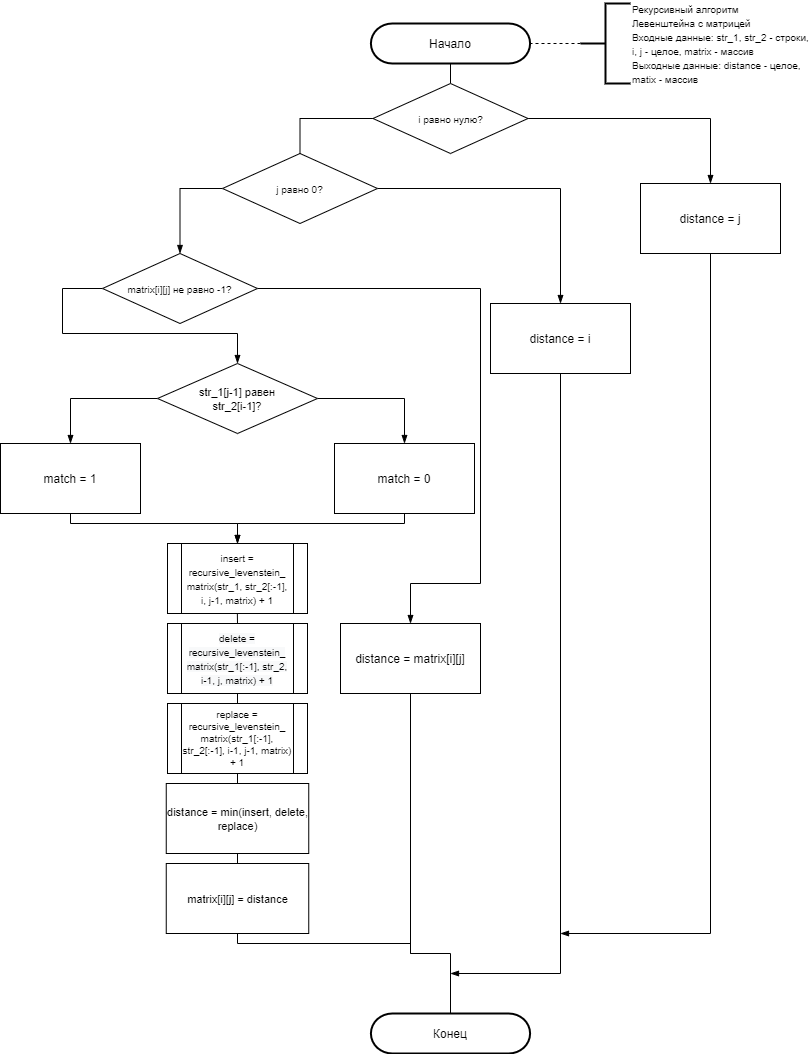

The diagram above was exported from draw.io. Its source (the exported page's mxGraphModel, read from the mxfile embedded in the PNG):
<mxGraphModel dx="1024" dy="592" grid="1" gridSize="10" guides="1" tooltips="1" connect="1" arrows="1" fold="1" page="1" pageScale="1" pageWidth="827" pageHeight="1169" math="0" shadow="0">
  <root>
    <mxCell id="HaR_77IX19ACo9xGjEcj-0" />
    <mxCell id="HaR_77IX19ACo9xGjEcj-1" parent="HaR_77IX19ACo9xGjEcj-0" />
    <mxCell id="PeojaTRQTHr3BbzapXZP-18" style="edgeStyle=orthogonalEdgeStyle;rounded=0;orthogonalLoop=1;jettySize=auto;html=1;exitX=0.5;exitY=1;exitDx=0;exitDy=0;exitPerimeter=0;entryX=0.5;entryY=0;entryDx=0;entryDy=0;endArrow=none;endFill=0;" parent="HaR_77IX19ACo9xGjEcj-1" source="MFAoU2Fyu1KnBxCyJcpG-0" target="PeojaTRQTHr3BbzapXZP-17" edge="1">
      <mxGeometry relative="1" as="geometry" />
    </mxCell>
    <mxCell id="MFAoU2Fyu1KnBxCyJcpG-0" value="Начало" style="strokeWidth=2;html=1;shape=stencil(xVVNb4MwDP01HJmAaF17nFh37GWTdnap20YLCXKyfvz7hRrUUkpHc5nEAT/De36OrUQit1uoMMoSDSVG4i3Ksk+kUmpwhnzgM1uGJwmHew5nUw7BVlg4xnZAEpYKOWMdmW/cy5VrGKTeIklXZ8U8Sl79N/Uj8sJo7Umk0baTuch7MpDa/5scmCx5emaZYxNzVHmFEh1SBz2bWzAQZe/BSuk4pY8Apa6jVvcvpa/HldIwpXlI99JrsXRkBxcBxm7ITWcjDyxIrmV/3F1QM3tyo90NyIncI0MLKPIlFN8bMj96dbPICurl7iXadGl2eK5eXM33Pf8tg5L6gmEyfZwBqPAv1DC88C907JZ0iOEgbUzGQd2FDr0C2mDsaeK1gk0nZfeI1QXcHP3taicBhq9aNo7i/xyHnHChjMU7e+Dx3pSd0IHRFPnaEN6Z2bVUiu+moXXoEZxQvilPwC8=);whiteSpace=wrap;" parent="HaR_77IX19ACo9xGjEcj-1" vertex="1">
      <mxGeometry x="310" y="30" width="300" height="40" as="geometry" />
    </mxCell>
    <mxCell id="ON2bnuHGQYqbmrhKf4rh-0" style="edgeStyle=orthogonalEdgeStyle;rounded=0;orthogonalLoop=1;jettySize=auto;html=1;exitX=0;exitY=0.5;exitDx=0;exitDy=0;exitPerimeter=0;endArrow=none;endFill=0;dashed=1;" parent="HaR_77IX19ACo9xGjEcj-1" source="ON2bnuHGQYqbmrhKf4rh-1" edge="1">
      <mxGeometry relative="1" as="geometry">
        <mxPoint x="539" y="50" as="targetPoint" />
        <Array as="points" />
        <mxPoint x="590" y="60" as="sourcePoint" />
      </mxGeometry>
    </mxCell>
    <mxCell id="ON2bnuHGQYqbmrhKf4rh-1" value="&lt;font style=&quot;font-size: 10px&quot;&gt;Рекурсивный алгоритм &lt;br&gt;Левенштейна с матрицей&lt;br&gt;Входные данные: str_1, str_2 - строки,&lt;br&gt;i, j - целое, matrix - массив&lt;br&gt;Выходные данные: distance - целое,&lt;br&gt;matix - массив&lt;/font&gt;" style="strokeWidth=2;html=1;shape=mxgraph.flowchart.annotation_2;align=left;labelPosition=right;pointerEvents=1;" parent="HaR_77IX19ACo9xGjEcj-1" vertex="1">
      <mxGeometry x="590" y="10" width="50" height="80" as="geometry" />
    </mxCell>
    <mxCell id="ZKX58duB9iyUQ9DhTiAO-1" style="edgeStyle=orthogonalEdgeStyle;rounded=0;orthogonalLoop=1;jettySize=auto;html=1;exitX=0;exitY=0.5;exitDx=0;exitDy=0;entryX=0.5;entryY=0;entryDx=0;entryDy=0;endArrow=blockThin;endFill=1;" parent="HaR_77IX19ACo9xGjEcj-1" source="AyFpa-HpIT3aT847Bv5C-0" target="ZKX58duB9iyUQ9DhTiAO-0" edge="1">
      <mxGeometry relative="1" as="geometry">
        <Array as="points">
          <mxPoint x="72" y="295" />
          <mxPoint x="72" y="340" />
          <mxPoint x="247" y="340" />
        </Array>
      </mxGeometry>
    </mxCell>
    <mxCell id="PeojaTRQTHr3BbzapXZP-26" style="edgeStyle=orthogonalEdgeStyle;rounded=0;orthogonalLoop=1;jettySize=auto;html=1;exitX=1;exitY=0.5;exitDx=0;exitDy=0;endArrow=blockThin;endFill=1;entryX=0.5;entryY=0;entryDx=0;entryDy=0;" parent="HaR_77IX19ACo9xGjEcj-1" source="AyFpa-HpIT3aT847Bv5C-0" target="PeojaTRQTHr3BbzapXZP-27" edge="1">
      <mxGeometry relative="1" as="geometry">
        <mxPoint x="470" y="620" as="targetPoint" />
        <Array as="points">
          <mxPoint x="490" y="295" />
          <mxPoint x="490" y="590" />
          <mxPoint x="420" y="590" />
        </Array>
      </mxGeometry>
    </mxCell>
    <mxCell id="AyFpa-HpIT3aT847Bv5C-0" value="&lt;font style=&quot;font-size: 10px&quot;&gt;matrix[i][j] не равно -1?&lt;/font&gt;" style="rhombus;whiteSpace=wrap;html=1;" parent="HaR_77IX19ACo9xGjEcj-1" vertex="1">
      <mxGeometry x="112" y="260" width="155" height="70" as="geometry" />
    </mxCell>
    <mxCell id="PeojaTRQTHr3BbzapXZP-10" style="edgeStyle=orthogonalEdgeStyle;rounded=0;orthogonalLoop=1;jettySize=auto;html=1;entryX=0.5;entryY=0;entryDx=0;entryDy=0;endArrow=blockThin;endFill=1;" parent="HaR_77IX19ACo9xGjEcj-1" source="ZKX58duB9iyUQ9DhTiAO-0" target="PeojaTRQTHr3BbzapXZP-6" edge="1">
      <mxGeometry relative="1" as="geometry" />
    </mxCell>
    <mxCell id="PeojaTRQTHr3BbzapXZP-11" style="edgeStyle=orthogonalEdgeStyle;rounded=0;orthogonalLoop=1;jettySize=auto;html=1;exitX=0;exitY=0.5;exitDx=0;exitDy=0;entryX=0.5;entryY=0;entryDx=0;entryDy=0;endArrow=blockThin;endFill=1;" parent="HaR_77IX19ACo9xGjEcj-1" source="ZKX58duB9iyUQ9DhTiAO-0" target="PeojaTRQTHr3BbzapXZP-7" edge="1">
      <mxGeometry relative="1" as="geometry" />
    </mxCell>
    <mxCell id="ZKX58duB9iyUQ9DhTiAO-0" value="&lt;font style=&quot;font-size: 11px&quot;&gt;str_1[j-1] равен&lt;br&gt;str_2[i-1]?&lt;/font&gt;" style="rhombus;whiteSpace=wrap;html=1;" parent="HaR_77IX19ACo9xGjEcj-1" vertex="1">
      <mxGeometry x="167" y="370" width="160" height="70" as="geometry" />
    </mxCell>
    <mxCell id="PeojaTRQTHr3BbzapXZP-0" value="&lt;font style=&quot;font-size: 10px&quot;&gt;&lt;br&gt;insert = recursive_levenstein_&lt;br&gt;matrix(str_1, str_2[:-1],&lt;br&gt;i, j-1, matrix) + 1&lt;br&gt;&amp;nbsp;&lt;/font&gt;" style="shape=process;whiteSpace=wrap;html=1;backgroundOutline=1;" parent="HaR_77IX19ACo9xGjEcj-1" vertex="1">
      <mxGeometry x="177" y="550" width="140" height="70" as="geometry" />
    </mxCell>
    <mxCell id="PeojaTRQTHr3BbzapXZP-35" style="edgeStyle=orthogonalEdgeStyle;rounded=0;orthogonalLoop=1;jettySize=auto;html=1;exitX=0.5;exitY=1;exitDx=0;exitDy=0;entryX=0.5;entryY=0;entryDx=0;entryDy=0;endArrow=none;endFill=0;" parent="HaR_77IX19ACo9xGjEcj-1" source="PeojaTRQTHr3BbzapXZP-1" target="PeojaTRQTHr3BbzapXZP-2" edge="1">
      <mxGeometry relative="1" as="geometry" />
    </mxCell>
    <mxCell id="PeojaTRQTHr3BbzapXZP-36" style="edgeStyle=orthogonalEdgeStyle;rounded=0;orthogonalLoop=1;jettySize=auto;html=1;exitX=0.5;exitY=0;exitDx=0;exitDy=0;endArrow=none;endFill=0;" parent="HaR_77IX19ACo9xGjEcj-1" source="PeojaTRQTHr3BbzapXZP-1" edge="1">
      <mxGeometry relative="1" as="geometry">
        <mxPoint x="246.85714285714278" y="620" as="targetPoint" />
      </mxGeometry>
    </mxCell>
    <mxCell id="PeojaTRQTHr3BbzapXZP-1" value="&lt;font style=&quot;font-size: 10px&quot;&gt;&lt;span style=&quot;color: rgb(0 , 0 , 0) ; font-family: &amp;#34;helvetica&amp;#34; ; font-style: normal ; font-weight: 400 ; letter-spacing: normal ; text-align: center ; text-indent: 0px ; text-transform: none ; word-spacing: 0px ; background-color: rgb(248 , 249 , 250) ; display: inline ; float: none&quot;&gt;delete = recursive_levenstein_&lt;/span&gt;&lt;br style=&quot;color: rgb(0 , 0 , 0) ; font-family: &amp;#34;helvetica&amp;#34; ; font-style: normal ; font-weight: 400 ; letter-spacing: normal ; text-align: center ; text-indent: 0px ; text-transform: none ; word-spacing: 0px ; background-color: rgb(248 , 249 , 250)&quot;&gt;&lt;span style=&quot;color: rgb(0 , 0 , 0) ; font-family: &amp;#34;helvetica&amp;#34; ; font-style: normal ; font-weight: 400 ; letter-spacing: normal ; text-align: center ; text-indent: 0px ; text-transform: none ; word-spacing: 0px ; background-color: rgb(248 , 249 , 250) ; display: inline ; float: none&quot;&gt;matrix(&lt;/span&gt;&lt;span style=&quot;color: rgb(0 , 0 , 0) ; font-family: &amp;#34;helvetica&amp;#34; ; font-style: normal ; font-weight: 400 ; letter-spacing: normal ; text-align: center ; text-indent: 0px ; text-transform: none ; word-spacing: 0px ; background-color: rgb(248 , 249 , 250) ; display: inline ; float: none&quot;&gt;str_1[:-1], str_2,&lt;/span&gt;&lt;br style=&quot;color: rgb(0 , 0 , 0) ; font-family: &amp;#34;helvetica&amp;#34; ; font-style: normal ; font-weight: 400 ; letter-spacing: normal ; text-align: center ; text-indent: 0px ; text-transform: none ; word-spacing: 0px ; background-color: rgb(248 , 249 , 250)&quot;&gt;&lt;span style=&quot;color: rgb(0 , 0 , 0) ; font-family: &amp;#34;helvetica&amp;#34; ; font-style: normal ; font-weight: 400 ; letter-spacing: normal ; text-align: center ; text-indent: 0px ; text-transform: none ; word-spacing: 0px ; background-color: rgb(248 , 249 , 250) ; display: inline ; float: none&quot;&gt;i-1, j, matrix) + 1&lt;/span&gt;&lt;/font&gt;" style="shape=process;whiteSpace=wrap;html=1;backgroundOutline=1;" parent="HaR_77IX19ACo9xGjEcj-1" vertex="1">
      <mxGeometry x="177" y="630" width="140" height="70" as="geometry" />
    </mxCell>
    <mxCell id="PeojaTRQTHr3BbzapXZP-37" style="edgeStyle=orthogonalEdgeStyle;rounded=0;orthogonalLoop=1;jettySize=auto;html=1;exitX=0.5;exitY=1;exitDx=0;exitDy=0;entryX=0.5;entryY=0;entryDx=0;entryDy=0;endArrow=none;endFill=0;" parent="HaR_77IX19ACo9xGjEcj-1" source="PeojaTRQTHr3BbzapXZP-2" target="PeojaTRQTHr3BbzapXZP-3" edge="1">
      <mxGeometry relative="1" as="geometry" />
    </mxCell>
    <mxCell id="PeojaTRQTHr3BbzapXZP-2" value="&lt;div style=&quot;font-size: 10px&quot;&gt;&lt;font style=&quot;font-size: 10px&quot;&gt;&lt;br&gt;&lt;/font&gt;&lt;/div&gt;&lt;div style=&quot;font-size: 10px&quot;&gt;&lt;span&gt;&lt;font style=&quot;font-size: 10px&quot;&gt;replace = recursive_levenstein_&lt;/font&gt;&lt;/span&gt;&lt;/div&gt;&lt;div style=&quot;font-size: 10px&quot;&gt;&lt;span&gt;&lt;font style=&quot;font-size: 10px&quot;&gt;matrix(str_1[:-1], str_2[:-1], i-1, j-1, matrix) + 1&lt;/font&gt;&lt;/span&gt;&lt;/div&gt;&lt;div style=&quot;font-size: 10px&quot;&gt;&lt;font style=&quot;font-size: 10px&quot;&gt;&amp;nbsp;&lt;/font&gt;&lt;/div&gt;" style="shape=process;whiteSpace=wrap;html=1;backgroundOutline=1;align=center;" parent="HaR_77IX19ACo9xGjEcj-1" vertex="1">
      <mxGeometry x="177" y="710" width="140" height="70" as="geometry" />
    </mxCell>
    <mxCell id="PeojaTRQTHr3BbzapXZP-38" style="edgeStyle=orthogonalEdgeStyle;rounded=0;orthogonalLoop=1;jettySize=auto;html=1;exitX=0.5;exitY=1;exitDx=0;exitDy=0;entryX=0.5;entryY=0;entryDx=0;entryDy=0;endArrow=none;endFill=0;" parent="HaR_77IX19ACo9xGjEcj-1" source="PeojaTRQTHr3BbzapXZP-3" target="PeojaTRQTHr3BbzapXZP-15" edge="1">
      <mxGeometry relative="1" as="geometry" />
    </mxCell>
    <mxCell id="PeojaTRQTHr3BbzapXZP-3" value="&lt;font style=&quot;font-size: 11px&quot;&gt;distance = min(insert, delete, replace)&lt;/font&gt;" style="rounded=0;whiteSpace=wrap;html=1;" parent="HaR_77IX19ACo9xGjEcj-1" vertex="1">
      <mxGeometry x="175.75" y="790" width="142.5" height="70" as="geometry" />
    </mxCell>
    <mxCell id="PeojaTRQTHr3BbzapXZP-5" value="Конец" style="strokeWidth=2;html=1;shape=stencil(xVVNb4MwDP01HJmAaF17nFh37GWTdnap20YLCXKyfvz7hRrUUkpHc5nEAT/De36OrUQit1uoMMoSDSVG4i3Ksk+kUmpwhnzgM1uGJwmHew5nUw7BVlg4xnZAEpYKOWMdmW/cy5VrGKTeIklXZ8U8Sl79N/Uj8sJo7Umk0baTuch7MpDa/5scmCx5emaZYxNzVHmFEh1SBz2bWzAQZe/BSuk4pY8Apa6jVvcvpa/HldIwpXlI99JrsXRkBxcBxm7ITWcjDyxIrmV/3F1QM3tyo90NyIncI0MLKPIlFN8bMj96dbPICurl7iXadGl2eK5eXM33Pf8tg5L6gmEyfZwBqPAv1DC88C907JZ0iOEgbUzGQd2FDr0C2mDsaeK1gk0nZfeI1QXcHP3taicBhq9aNo7i/xyHnHChjMU7e+Dx3pSd0IHRFPnaEN6Z2bVUiu+moXXoEZxQvilPwC8=);whiteSpace=wrap;" parent="HaR_77IX19ACo9xGjEcj-1" vertex="1">
      <mxGeometry x="310" y="1020" width="300" height="40" as="geometry" />
    </mxCell>
    <mxCell id="PeojaTRQTHr3BbzapXZP-22" style="edgeStyle=orthogonalEdgeStyle;rounded=0;orthogonalLoop=1;jettySize=auto;html=1;exitX=0.5;exitY=1;exitDx=0;exitDy=0;entryX=0.5;entryY=0;entryDx=0;entryDy=0;endArrow=blockThin;endFill=1;" parent="HaR_77IX19ACo9xGjEcj-1" source="PeojaTRQTHr3BbzapXZP-6" target="PeojaTRQTHr3BbzapXZP-0" edge="1">
      <mxGeometry relative="1" as="geometry">
        <Array as="points">
          <mxPoint x="414" y="530" />
          <mxPoint x="247" y="530" />
        </Array>
      </mxGeometry>
    </mxCell>
    <mxCell id="PeojaTRQTHr3BbzapXZP-6" value="match = 0" style="rounded=0;whiteSpace=wrap;html=1;" parent="HaR_77IX19ACo9xGjEcj-1" vertex="1">
      <mxGeometry x="344" y="450" width="140" height="70" as="geometry" />
    </mxCell>
    <mxCell id="PeojaTRQTHr3BbzapXZP-21" style="edgeStyle=orthogonalEdgeStyle;rounded=0;orthogonalLoop=1;jettySize=auto;html=1;exitX=0.5;exitY=1;exitDx=0;exitDy=0;entryX=0.5;entryY=0;entryDx=0;entryDy=0;endArrow=blockThin;endFill=1;" parent="HaR_77IX19ACo9xGjEcj-1" source="PeojaTRQTHr3BbzapXZP-7" target="PeojaTRQTHr3BbzapXZP-0" edge="1">
      <mxGeometry relative="1" as="geometry">
        <Array as="points">
          <mxPoint x="80" y="530" />
          <mxPoint x="247" y="530" />
        </Array>
      </mxGeometry>
    </mxCell>
    <mxCell id="PeojaTRQTHr3BbzapXZP-7" value="match = 1" style="rounded=0;whiteSpace=wrap;html=1;" parent="HaR_77IX19ACo9xGjEcj-1" vertex="1">
      <mxGeometry x="10" y="450" width="140" height="70" as="geometry" />
    </mxCell>
    <mxCell id="PeojaTRQTHr3BbzapXZP-39" style="edgeStyle=orthogonalEdgeStyle;rounded=0;orthogonalLoop=1;jettySize=auto;html=1;exitX=0.5;exitY=1;exitDx=0;exitDy=0;endArrow=none;endFill=0;" parent="HaR_77IX19ACo9xGjEcj-1" source="PeojaTRQTHr3BbzapXZP-15" edge="1">
      <mxGeometry relative="1" as="geometry">
        <mxPoint x="420" y="960" as="targetPoint" />
        <Array as="points">
          <mxPoint x="247" y="950" />
          <mxPoint x="420" y="950" />
        </Array>
      </mxGeometry>
    </mxCell>
    <mxCell id="PeojaTRQTHr3BbzapXZP-15" value="&lt;font style=&quot;font-size: 11px&quot;&gt;matrix[i][j] = distance&lt;/font&gt;" style="rounded=0;whiteSpace=wrap;html=1;" parent="HaR_77IX19ACo9xGjEcj-1" vertex="1">
      <mxGeometry x="175.75" y="870" width="142.5" height="70" as="geometry" />
    </mxCell>
    <mxCell id="PeojaTRQTHr3BbzapXZP-20" style="edgeStyle=orthogonalEdgeStyle;rounded=0;orthogonalLoop=1;jettySize=auto;html=1;endArrow=blockThin;endFill=1;entryX=0.5;entryY=0;entryDx=0;entryDy=0;exitX=0;exitY=0.5;exitDx=0;exitDy=0;" parent="HaR_77IX19ACo9xGjEcj-1" source="PeojaTRQTHr3BbzapXZP-16" target="AyFpa-HpIT3aT847Bv5C-0" edge="1">
      <mxGeometry relative="1" as="geometry">
        <mxPoint x="80" y="270" as="targetPoint" />
        <Array as="points">
          <mxPoint x="190" y="195" />
        </Array>
      </mxGeometry>
    </mxCell>
    <mxCell id="PeojaTRQTHr3BbzapXZP-33" style="edgeStyle=orthogonalEdgeStyle;rounded=0;orthogonalLoop=1;jettySize=auto;html=1;exitX=1;exitY=0.5;exitDx=0;exitDy=0;entryX=0.5;entryY=0;entryDx=0;entryDy=0;endArrow=blockThin;endFill=1;" parent="HaR_77IX19ACo9xGjEcj-1" source="PeojaTRQTHr3BbzapXZP-16" target="PeojaTRQTHr3BbzapXZP-30" edge="1">
      <mxGeometry relative="1" as="geometry" />
    </mxCell>
    <mxCell id="PeojaTRQTHr3BbzapXZP-16" value="&lt;font style=&quot;font-size: 10px&quot;&gt;j равно 0?&lt;/font&gt;" style="rhombus;whiteSpace=wrap;html=1;" parent="HaR_77IX19ACo9xGjEcj-1" vertex="1">
      <mxGeometry x="232" y="160" width="155" height="70" as="geometry" />
    </mxCell>
    <mxCell id="PeojaTRQTHr3BbzapXZP-19" style="edgeStyle=orthogonalEdgeStyle;rounded=0;orthogonalLoop=1;jettySize=auto;html=1;exitX=0;exitY=0.5;exitDx=0;exitDy=0;entryX=0.5;entryY=0;entryDx=0;entryDy=0;endArrow=none;endFill=0;" parent="HaR_77IX19ACo9xGjEcj-1" source="PeojaTRQTHr3BbzapXZP-17" target="PeojaTRQTHr3BbzapXZP-16" edge="1">
      <mxGeometry relative="1" as="geometry" />
    </mxCell>
    <mxCell id="PeojaTRQTHr3BbzapXZP-32" style="edgeStyle=orthogonalEdgeStyle;rounded=0;orthogonalLoop=1;jettySize=auto;html=1;exitX=1;exitY=0.5;exitDx=0;exitDy=0;entryX=0.5;entryY=0;entryDx=0;entryDy=0;endArrow=blockThin;endFill=1;" parent="HaR_77IX19ACo9xGjEcj-1" source="PeojaTRQTHr3BbzapXZP-17" target="PeojaTRQTHr3BbzapXZP-31" edge="1">
      <mxGeometry relative="1" as="geometry" />
    </mxCell>
    <mxCell id="PeojaTRQTHr3BbzapXZP-17" value="&lt;font style=&quot;font-size: 10px&quot;&gt;i равно нулю?&lt;/font&gt;" style="rhombus;whiteSpace=wrap;html=1;" parent="HaR_77IX19ACo9xGjEcj-1" vertex="1">
      <mxGeometry x="382.5" y="90" width="155" height="70" as="geometry" />
    </mxCell>
    <mxCell id="PeojaTRQTHr3BbzapXZP-40" style="edgeStyle=orthogonalEdgeStyle;rounded=0;orthogonalLoop=1;jettySize=auto;html=1;exitX=0.5;exitY=1;exitDx=0;exitDy=0;endArrow=none;endFill=0;entryX=0.5;entryY=0;entryDx=0;entryDy=0;entryPerimeter=0;" parent="HaR_77IX19ACo9xGjEcj-1" source="PeojaTRQTHr3BbzapXZP-27" target="PeojaTRQTHr3BbzapXZP-5" edge="1">
      <mxGeometry relative="1" as="geometry">
        <mxPoint x="460" y="980" as="targetPoint" />
        <Array as="points">
          <mxPoint x="420" y="960" />
          <mxPoint x="460" y="960" />
        </Array>
      </mxGeometry>
    </mxCell>
    <mxCell id="PeojaTRQTHr3BbzapXZP-27" value="distance = matrix[i][j]" style="rounded=0;whiteSpace=wrap;html=1;" parent="HaR_77IX19ACo9xGjEcj-1" vertex="1">
      <mxGeometry x="350" y="630" width="140" height="70" as="geometry" />
    </mxCell>
    <mxCell id="PeojaTRQTHr3BbzapXZP-42" style="edgeStyle=orthogonalEdgeStyle;rounded=0;orthogonalLoop=1;jettySize=auto;html=1;exitX=0.5;exitY=1;exitDx=0;exitDy=0;endArrow=blockThin;endFill=1;" parent="HaR_77IX19ACo9xGjEcj-1" source="PeojaTRQTHr3BbzapXZP-30" edge="1">
      <mxGeometry relative="1" as="geometry">
        <mxPoint x="460" y="980" as="targetPoint" />
        <Array as="points">
          <mxPoint x="570" y="980" />
          <mxPoint x="460" y="980" />
        </Array>
      </mxGeometry>
    </mxCell>
    <mxCell id="PeojaTRQTHr3BbzapXZP-30" value="distance = i" style="rounded=0;whiteSpace=wrap;html=1;" parent="HaR_77IX19ACo9xGjEcj-1" vertex="1">
      <mxGeometry x="500" y="310" width="140" height="70" as="geometry" />
    </mxCell>
    <mxCell id="PeojaTRQTHr3BbzapXZP-41" style="edgeStyle=orthogonalEdgeStyle;rounded=0;orthogonalLoop=1;jettySize=auto;html=1;exitX=0.5;exitY=1;exitDx=0;exitDy=0;endArrow=blockThin;endFill=1;" parent="HaR_77IX19ACo9xGjEcj-1" source="PeojaTRQTHr3BbzapXZP-31" edge="1">
      <mxGeometry relative="1" as="geometry">
        <mxPoint x="570" y="940" as="targetPoint" />
        <Array as="points">
          <mxPoint x="720" y="940" />
        </Array>
      </mxGeometry>
    </mxCell>
    <mxCell id="PeojaTRQTHr3BbzapXZP-31" value="distance = j" style="rounded=0;whiteSpace=wrap;html=1;" parent="HaR_77IX19ACo9xGjEcj-1" vertex="1">
      <mxGeometry x="650" y="190" width="140" height="70" as="geometry" />
    </mxCell>
    <mxCell id="PeojaTRQTHr3BbzapXZP-34" style="edgeStyle=orthogonalEdgeStyle;rounded=0;orthogonalLoop=1;jettySize=auto;html=1;exitX=0.5;exitY=1;exitDx=0;exitDy=0;endArrow=none;endFill=0;" parent="HaR_77IX19ACo9xGjEcj-1" source="PeojaTRQTHr3BbzapXZP-0" target="PeojaTRQTHr3BbzapXZP-0" edge="1">
      <mxGeometry relative="1" as="geometry" />
    </mxCell>
  </root>
</mxGraphModel>